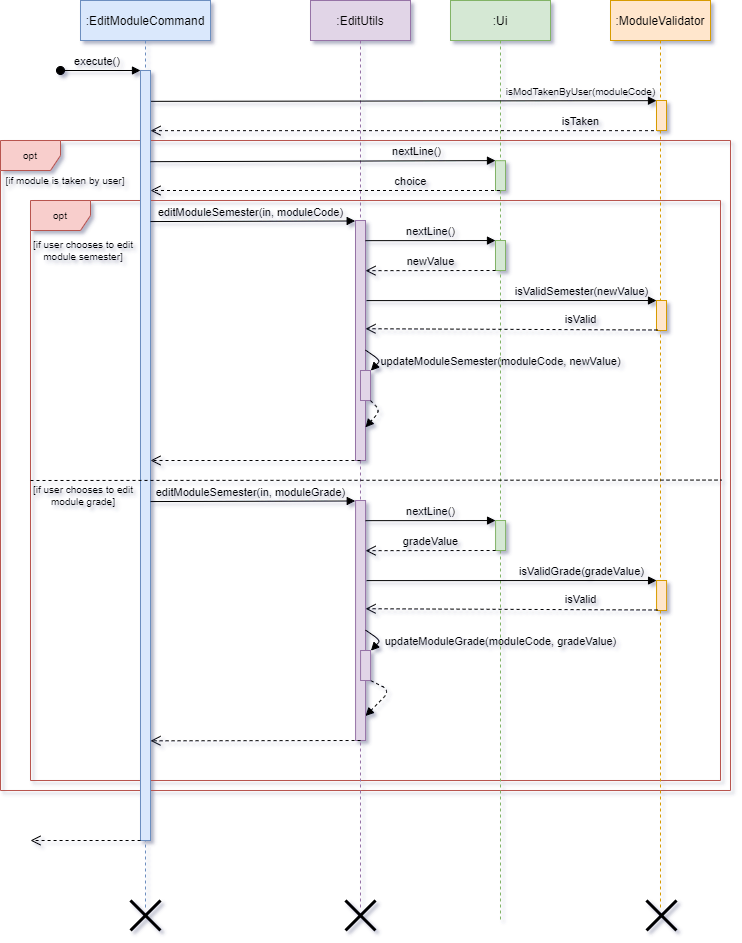

The diagram above was exported from draw.io. Its source (the exported page's mxGraphModel, read from the mxfile embedded in the PNG):
<mxGraphModel dx="1038" dy="580" grid="1" gridSize="10" guides="1" tooltips="1" connect="1" arrows="1" fold="1" page="1" pageScale="1" pageWidth="850" pageHeight="1100" math="0" shadow="1">
  <root>
    <mxCell id="0" />
    <mxCell id="1" parent="0" />
    <mxCell id="0Ojc2NjqUCTlVXHehNb1-55" value="opt" style="shape=umlFrame;whiteSpace=wrap;html=1;strokeWidth=1;fontSize=10;fillColor=#f8cecc;strokeColor=#b85450;" parent="1" vertex="1">
      <mxGeometry x="40" y="220" width="730" height="650" as="geometry" />
    </mxCell>
    <mxCell id="0Ojc2NjqUCTlVXHehNb1-60" value="opt" style="shape=umlFrame;whiteSpace=wrap;html=1;strokeWidth=1;fontSize=10;fillColor=#f8cecc;strokeColor=#b85450;" parent="1" vertex="1">
      <mxGeometry x="70" y="280" width="690" height="580" as="geometry" />
    </mxCell>
    <mxCell id="3nuBFxr9cyL0pnOWT2aG-1" value=":EditModuleCommand" style="shape=umlLifeline;perimeter=lifelinePerimeter;container=1;collapsible=0;recursiveResize=0;rounded=0;shadow=0;strokeWidth=1;fillColor=#dae8fc;strokeColor=#6c8ebf;" parent="1" vertex="1">
      <mxGeometry x="120" y="80" width="130" height="910" as="geometry" />
    </mxCell>
    <mxCell id="3nuBFxr9cyL0pnOWT2aG-2" value="" style="points=[];perimeter=orthogonalPerimeter;rounded=0;shadow=0;strokeWidth=1;fillColor=#dae8fc;strokeColor=#6c8ebf;" parent="3nuBFxr9cyL0pnOWT2aG-1" vertex="1">
      <mxGeometry x="60" y="70" width="10" height="770" as="geometry" />
    </mxCell>
    <mxCell id="3nuBFxr9cyL0pnOWT2aG-3" value="execute()" style="verticalAlign=bottom;startArrow=oval;endArrow=block;startSize=8;shadow=0;strokeWidth=1;labelBackgroundColor=none;" parent="3nuBFxr9cyL0pnOWT2aG-1" target="3nuBFxr9cyL0pnOWT2aG-2" edge="1">
      <mxGeometry x="-0.0769" relative="1" as="geometry">
        <mxPoint x="-20" y="70" as="sourcePoint" />
        <mxPoint as="offset" />
      </mxGeometry>
    </mxCell>
    <mxCell id="3nuBFxr9cyL0pnOWT2aG-5" value=":EditUtils" style="shape=umlLifeline;perimeter=lifelinePerimeter;container=1;collapsible=0;recursiveResize=0;rounded=0;shadow=0;strokeWidth=1;fillColor=#e1d5e7;strokeColor=#9673a6;" parent="1" vertex="1">
      <mxGeometry x="350" y="80" width="100" height="910" as="geometry" />
    </mxCell>
    <mxCell id="0Ojc2NjqUCTlVXHehNb1-26" value="" style="points=[];perimeter=orthogonalPerimeter;rounded=0;shadow=0;strokeWidth=1;fillColor=#e1d5e7;strokeColor=#9673a6;" parent="3nuBFxr9cyL0pnOWT2aG-5" vertex="1">
      <mxGeometry x="45" y="220" width="10" height="240" as="geometry" />
    </mxCell>
    <mxCell id="Dad6geXyl8S29A8WQttu-1" value=":Ui" style="shape=umlLifeline;perimeter=lifelinePerimeter;container=1;collapsible=0;recursiveResize=0;rounded=0;shadow=0;strokeWidth=1;fillColor=#d5e8d4;strokeColor=#82b366;" parent="1" vertex="1">
      <mxGeometry x="490" y="80" width="100" height="920" as="geometry" />
    </mxCell>
    <mxCell id="Dad6geXyl8S29A8WQttu-2" value="" style="points=[];perimeter=orthogonalPerimeter;rounded=0;shadow=0;strokeWidth=1;fillColor=#d5e8d4;strokeColor=#82b366;" parent="Dad6geXyl8S29A8WQttu-1" vertex="1">
      <mxGeometry x="45" y="160.18" width="10" height="29.82" as="geometry" />
    </mxCell>
    <mxCell id="0Ojc2NjqUCTlVXHehNb1-28" value="" style="points=[];perimeter=orthogonalPerimeter;rounded=0;shadow=0;strokeWidth=1;fillColor=#d5e8d4;strokeColor=#82b366;" parent="Dad6geXyl8S29A8WQttu-1" vertex="1">
      <mxGeometry x="45" y="240" width="10" height="30" as="geometry" />
    </mxCell>
    <mxCell id="Dad6geXyl8S29A8WQttu-3" value=":ModuleValidator" style="shape=umlLifeline;perimeter=lifelinePerimeter;container=1;collapsible=0;recursiveResize=0;rounded=0;shadow=0;strokeWidth=1;fillColor=#ffe6cc;strokeColor=#d79b00;" parent="1" vertex="1">
      <mxGeometry x="650" y="80" width="100" height="910" as="geometry" />
    </mxCell>
    <mxCell id="Dad6geXyl8S29A8WQttu-4" value="" style="points=[];perimeter=orthogonalPerimeter;rounded=0;shadow=0;strokeWidth=1;fillColor=#ffe6cc;strokeColor=#d79b00;" parent="Dad6geXyl8S29A8WQttu-3" vertex="1">
      <mxGeometry x="46" y="300" width="10" height="30" as="geometry" />
    </mxCell>
    <mxCell id="0Ojc2NjqUCTlVXHehNb1-40" value="" style="points=[];perimeter=orthogonalPerimeter;rounded=0;shadow=0;strokeWidth=1;fillColor=#e1d5e7;strokeColor=#9673a6;" parent="Dad6geXyl8S29A8WQttu-3" vertex="1">
      <mxGeometry x="-254.93" y="500" width="10" height="240" as="geometry" />
    </mxCell>
    <mxCell id="0Ojc2NjqUCTlVXHehNb1-41" value="" style="points=[];perimeter=orthogonalPerimeter;rounded=0;shadow=0;strokeWidth=1;fillColor=#d5e8d4;strokeColor=#82b366;" parent="Dad6geXyl8S29A8WQttu-3" vertex="1">
      <mxGeometry x="-114.92999999999995" y="520" width="10" height="30" as="geometry" />
    </mxCell>
    <mxCell id="0Ojc2NjqUCTlVXHehNb1-46" value="nextLine()" style="html=1;verticalAlign=bottom;endArrow=block;entryX=0;entryY=0.002;entryDx=0;entryDy=0;entryPerimeter=0;exitX=1;exitY=0.084;exitDx=0;exitDy=0;exitPerimeter=0;labelBackgroundColor=none;" parent="Dad6geXyl8S29A8WQttu-3" source="0Ojc2NjqUCTlVXHehNb1-40" target="0Ojc2NjqUCTlVXHehNb1-41" edge="1">
      <mxGeometry width="80" relative="1" as="geometry">
        <mxPoint x="-239.93" y="520" as="sourcePoint" />
        <mxPoint x="-14.92999999999995" y="520.1203600000001" as="targetPoint" />
        <mxPoint as="offset" />
      </mxGeometry>
    </mxCell>
    <mxCell id="0Ojc2NjqUCTlVXHehNb1-42" value="" style="points=[];perimeter=orthogonalPerimeter;rounded=0;shadow=0;strokeWidth=1;fillColor=#ffe6cc;strokeColor=#d79b00;" parent="Dad6geXyl8S29A8WQttu-3" vertex="1">
      <mxGeometry x="46.07000000000005" y="580" width="10" height="30" as="geometry" />
    </mxCell>
    <mxCell id="0Ojc2NjqUCTlVXHehNb1-43" value="editModuleSemester(in, moduleGrade)" style="html=1;verticalAlign=bottom;endArrow=block;entryX=-0.033;entryY=0.002;entryDx=0;entryDy=0;entryPerimeter=0;labelBackgroundColor=none;" parent="Dad6geXyl8S29A8WQttu-3" target="0Ojc2NjqUCTlVXHehNb1-40" edge="1">
      <mxGeometry x="-0.0228" width="80" relative="1" as="geometry">
        <mxPoint x="-459.93" y="501.06000000000006" as="sourcePoint" />
        <mxPoint x="-154.93" y="500.0003600000001" as="targetPoint" />
        <mxPoint as="offset" />
      </mxGeometry>
    </mxCell>
    <mxCell id="0Ojc2NjqUCTlVXHehNb1-44" value="isValid" style="verticalAlign=bottom;endArrow=open;dashed=1;endSize=8;html=1;entryX=1;entryY=0.451;entryDx=0;entryDy=0;entryPerimeter=0;labelBackgroundColor=none;" parent="Dad6geXyl8S29A8WQttu-3" target="0Ojc2NjqUCTlVXHehNb1-40" edge="1">
      <mxGeometry x="-0.4726" y="-1" relative="1" as="geometry">
        <mxPoint x="47.07000000000028" y="609.5" as="sourcePoint" />
        <mxPoint x="-92.42999999999995" y="609.5" as="targetPoint" />
        <mxPoint as="offset" />
      </mxGeometry>
    </mxCell>
    <mxCell id="0Ojc2NjqUCTlVXHehNb1-45" value="isValidGrade(gradeValue)" style="html=1;verticalAlign=bottom;endArrow=block;entryX=0;entryY=0.001;entryDx=0;entryDy=0;entryPerimeter=0;exitX=0.497;exitY=0.443;exitDx=0;exitDy=0;exitPerimeter=0;labelBackgroundColor=none;" parent="Dad6geXyl8S29A8WQttu-3" target="0Ojc2NjqUCTlVXHehNb1-42" edge="1">
      <mxGeometry x="0.4828" width="80" relative="1" as="geometry">
        <mxPoint x="-243.93" y="580.0999999999999" as="sourcePoint" />
        <mxPoint x="-248.63" y="580.4999999999999" as="targetPoint" />
        <mxPoint as="offset" />
      </mxGeometry>
    </mxCell>
    <mxCell id="0Ojc2NjqUCTlVXHehNb1-47" value="gradeValue" style="verticalAlign=bottom;endArrow=open;dashed=1;endSize=8;html=1;entryX=1;entryY=0.209;entryDx=0;entryDy=0;entryPerimeter=0;labelBackgroundColor=none;" parent="Dad6geXyl8S29A8WQttu-3" target="0Ojc2NjqUCTlVXHehNb1-40" edge="1">
      <mxGeometry x="0.0024" relative="1" as="geometry">
        <mxPoint x="-114.92999999999995" y="550" as="sourcePoint" />
        <mxPoint x="-239.93" y="550" as="targetPoint" />
        <mxPoint as="offset" />
      </mxGeometry>
    </mxCell>
    <mxCell id="0Ojc2NjqUCTlVXHehNb1-48" value="" style="points=[];perimeter=orthogonalPerimeter;rounded=0;shadow=0;strokeWidth=1;fillColor=#e1d5e7;strokeColor=#9673a6;" parent="Dad6geXyl8S29A8WQttu-3" vertex="1">
      <mxGeometry x="-249.93" y="650" width="10" height="30" as="geometry" />
    </mxCell>
    <mxCell id="0Ojc2NjqUCTlVXHehNb1-49" value="updateModuleGrade(moduleCode, gradeValue)" style="html=1;verticalAlign=bottom;endArrow=block;entryX=1.033;entryY=0.006;entryDx=0;entryDy=0;entryPerimeter=0;exitX=1;exitY=0.54;exitDx=0;exitDy=0;exitPerimeter=0;labelBackgroundColor=none;" parent="Dad6geXyl8S29A8WQttu-3" source="0Ojc2NjqUCTlVXHehNb1-40" target="0Ojc2NjqUCTlVXHehNb1-48" edge="1">
      <mxGeometry x="0.1304" y="120" width="80" relative="1" as="geometry">
        <mxPoint x="-249.93" y="629.68" as="sourcePoint" />
        <mxPoint x="-119.92999999999995" y="629.5799999999999" as="targetPoint" />
        <mxPoint x="33" y="-72" as="offset" />
        <Array as="points">
          <mxPoint x="-229.93" y="640" />
        </Array>
      </mxGeometry>
    </mxCell>
    <mxCell id="0Ojc2NjqUCTlVXHehNb1-51" value="" style="verticalAlign=bottom;endArrow=open;dashed=1;endSize=8;html=1;entryX=0.993;entryY=0.697;entryDx=0;entryDy=0;entryPerimeter=0;" parent="Dad6geXyl8S29A8WQttu-3" edge="1">
      <mxGeometry x="0.0024" relative="1" as="geometry">
        <mxPoint x="-249.93" y="740" as="sourcePoint" />
        <mxPoint x="-460.00000000000017" y="740.3199999999999" as="targetPoint" />
        <mxPoint as="offset" />
      </mxGeometry>
    </mxCell>
    <mxCell id="0Ojc2NjqUCTlVXHehNb1-54" value="" style="html=1;verticalAlign=bottom;endArrow=block;entryX=0.993;entryY=0.898;entryDx=0;entryDy=0;entryPerimeter=0;exitX=1.026;exitY=1.006;exitDx=0;exitDy=0;exitPerimeter=0;dashed=1;" parent="Dad6geXyl8S29A8WQttu-3" source="0Ojc2NjqUCTlVXHehNb1-48" target="0Ojc2NjqUCTlVXHehNb1-40" edge="1">
      <mxGeometry x="0.1304" y="175" width="80" relative="1" as="geometry">
        <mxPoint x="-234.93000000000006" y="639.5999999999999" as="sourcePoint" />
        <mxPoint x="-229.60000000000014" y="660.1799999999998" as="targetPoint" />
        <mxPoint x="43" y="-81" as="offset" />
        <Array as="points">
          <mxPoint x="-220" y="690" />
        </Array>
      </mxGeometry>
    </mxCell>
    <mxCell id="0Ojc2NjqUCTlVXHehNb1-9" value="isModTakenByUser(moduleCode)" style="html=1;verticalAlign=bottom;endArrow=block;entryX=0;entryY=0.006;entryDx=0;entryDy=0;entryPerimeter=0;fontSize=10;labelBackgroundColor=none;" parent="1" target="3nuBFxr9cyL0pnOWT2aG-6" edge="1">
      <mxGeometry x="0.6992" width="80" relative="1" as="geometry">
        <mxPoint x="190.67" y="180.84000000000003" as="sourcePoint" />
        <mxPoint x="345.67" y="180.84000000000003" as="targetPoint" />
        <mxPoint as="offset" />
      </mxGeometry>
    </mxCell>
    <mxCell id="0Ojc2NjqUCTlVXHehNb1-10" value="isTaken" style="html=1;verticalAlign=bottom;endArrow=open;dashed=1;endSize=8;entryX=1.033;entryY=0.411;entryDx=0;entryDy=0;entryPerimeter=0;labelBackgroundColor=none;" parent="1" source="Dad6geXyl8S29A8WQttu-3" edge="1">
      <mxGeometry x="-0.6879" relative="1" as="geometry">
        <mxPoint x="349.67" y="210" as="sourcePoint" />
        <mxPoint x="189.99999999999991" y="210.15999999999997" as="targetPoint" />
        <mxPoint as="offset" />
      </mxGeometry>
    </mxCell>
    <mxCell id="0Ojc2NjqUCTlVXHehNb1-11" value="nextLine()" style="html=1;verticalAlign=bottom;endArrow=block;entryX=0;entryY=-0.002;entryDx=0;entryDy=0;entryPerimeter=0;labelBackgroundColor=none;" parent="1" target="Dad6geXyl8S29A8WQttu-2" edge="1">
      <mxGeometry x="0.5434" width="80" relative="1" as="geometry">
        <mxPoint x="190" y="241.18" as="sourcePoint" />
        <mxPoint x="351" y="242.02000000000004" as="targetPoint" />
        <mxPoint as="offset" />
      </mxGeometry>
    </mxCell>
    <mxCell id="0Ojc2NjqUCTlVXHehNb1-24" value="choice" style="html=1;verticalAlign=bottom;endArrow=open;dashed=1;endSize=8;labelBackgroundColor=none;" parent="1" source="Dad6geXyl8S29A8WQttu-1" edge="1">
      <mxGeometry x="-0.4839" relative="1" as="geometry">
        <mxPoint x="500.0000000000001" y="270" as="sourcePoint" />
        <mxPoint x="190" y="270" as="targetPoint" />
        <mxPoint as="offset" />
      </mxGeometry>
    </mxCell>
    <mxCell id="0Ojc2NjqUCTlVXHehNb1-25" value="editModuleSemester(in, moduleCode)" style="html=1;verticalAlign=bottom;endArrow=block;entryX=-0.033;entryY=0.002;entryDx=0;entryDy=0;entryPerimeter=0;labelBackgroundColor=none;" parent="1" target="0Ojc2NjqUCTlVXHehNb1-26" edge="1">
      <mxGeometry x="-0.0228" width="80" relative="1" as="geometry">
        <mxPoint x="190" y="301.06000000000006" as="sourcePoint" />
        <mxPoint x="495" y="300.0003600000001" as="targetPoint" />
        <mxPoint as="offset" />
      </mxGeometry>
    </mxCell>
    <mxCell id="3nuBFxr9cyL0pnOWT2aG-6" value="" style="points=[];perimeter=orthogonalPerimeter;rounded=0;shadow=0;strokeWidth=1;fillColor=#ffe6cc;strokeColor=#d79b00;" parent="1" vertex="1">
      <mxGeometry x="696" y="180" width="10" height="30" as="geometry" />
    </mxCell>
    <mxCell id="0Ojc2NjqUCTlVXHehNb1-20" value="isValid" style="verticalAlign=bottom;endArrow=open;dashed=1;endSize=8;html=1;entryX=1;entryY=0.451;entryDx=0;entryDy=0;entryPerimeter=0;labelBackgroundColor=none;" parent="1" target="0Ojc2NjqUCTlVXHehNb1-26" edge="1">
      <mxGeometry x="-0.4726" y="-1" relative="1" as="geometry">
        <mxPoint x="697.0000000000002" y="409.5" as="sourcePoint" />
        <mxPoint x="557.5" y="409.5" as="targetPoint" />
        <mxPoint as="offset" />
      </mxGeometry>
    </mxCell>
    <mxCell id="0Ojc2NjqUCTlVXHehNb1-19" value="isValidSemester(newValue)" style="html=1;verticalAlign=bottom;endArrow=block;entryX=0;entryY=0.001;entryDx=0;entryDy=0;entryPerimeter=0;exitX=0.497;exitY=0.443;exitDx=0;exitDy=0;exitPerimeter=0;labelBackgroundColor=none;" parent="1" target="Dad6geXyl8S29A8WQttu-4" edge="1">
      <mxGeometry x="0.4828" width="80" relative="1" as="geometry">
        <mxPoint x="406.00000000000006" y="380.1" as="sourcePoint" />
        <mxPoint x="401.3" y="380.4999999999999" as="targetPoint" />
        <mxPoint as="offset" />
      </mxGeometry>
    </mxCell>
    <mxCell id="0Ojc2NjqUCTlVXHehNb1-32" value="nextLine()" style="html=1;verticalAlign=bottom;endArrow=block;entryX=0;entryY=0.002;entryDx=0;entryDy=0;entryPerimeter=0;exitX=1;exitY=0.084;exitDx=0;exitDy=0;exitPerimeter=0;labelBackgroundColor=none;" parent="1" source="0Ojc2NjqUCTlVXHehNb1-26" target="0Ojc2NjqUCTlVXHehNb1-28" edge="1">
      <mxGeometry width="80" relative="1" as="geometry">
        <mxPoint x="410" y="320" as="sourcePoint" />
        <mxPoint x="635" y="320.1203600000001" as="targetPoint" />
        <mxPoint as="offset" />
      </mxGeometry>
    </mxCell>
    <mxCell id="0Ojc2NjqUCTlVXHehNb1-33" value="newValue" style="verticalAlign=bottom;endArrow=open;dashed=1;endSize=8;html=1;entryX=1;entryY=0.209;entryDx=0;entryDy=0;entryPerimeter=0;labelBackgroundColor=none;" parent="1" target="0Ojc2NjqUCTlVXHehNb1-26" edge="1">
      <mxGeometry x="0.0024" relative="1" as="geometry">
        <mxPoint x="535" y="350" as="sourcePoint" />
        <mxPoint x="410" y="350" as="targetPoint" />
        <mxPoint as="offset" />
      </mxGeometry>
    </mxCell>
    <mxCell id="0Ojc2NjqUCTlVXHehNb1-34" value="" style="points=[];perimeter=orthogonalPerimeter;rounded=0;shadow=0;strokeWidth=1;fillColor=#e1d5e7;strokeColor=#9673a6;" parent="1" vertex="1">
      <mxGeometry x="400" y="450" width="10" height="30" as="geometry" />
    </mxCell>
    <mxCell id="0Ojc2NjqUCTlVXHehNb1-35" value="updateModuleSemester(moduleCode, newValue)" style="html=1;verticalAlign=bottom;endArrow=block;entryX=1.033;entryY=0.006;entryDx=0;entryDy=0;entryPerimeter=0;exitX=1;exitY=0.54;exitDx=0;exitDy=0;exitPerimeter=0;labelBackgroundColor=none;" parent="1" source="0Ojc2NjqUCTlVXHehNb1-26" target="0Ojc2NjqUCTlVXHehNb1-34" edge="1">
      <mxGeometry x="0.1304" y="120" width="80" relative="1" as="geometry">
        <mxPoint x="400" y="429.67999999999995" as="sourcePoint" />
        <mxPoint x="530" y="429.5799999999999" as="targetPoint" />
        <mxPoint x="33" y="-72" as="offset" />
        <Array as="points">
          <mxPoint x="420" y="440" />
        </Array>
      </mxGeometry>
    </mxCell>
    <mxCell id="0Ojc2NjqUCTlVXHehNb1-37" value="" style="html=1;verticalAlign=bottom;endArrow=block;entryX=0.994;entryY=0.862;entryDx=0;entryDy=0;entryPerimeter=0;exitX=1;exitY=0.084;exitDx=0;exitDy=0;exitPerimeter=0;dashed=1;" parent="1" target="0Ojc2NjqUCTlVXHehNb1-26" edge="1">
      <mxGeometry x="-0.233" y="32" width="80" relative="1" as="geometry">
        <mxPoint x="410" y="480.09999999999997" as="sourcePoint" />
        <mxPoint x="540" y="480.00000000000006" as="targetPoint" />
        <mxPoint x="6" y="-11" as="offset" />
        <Array as="points">
          <mxPoint x="420" y="490" />
        </Array>
      </mxGeometry>
    </mxCell>
    <mxCell id="0Ojc2NjqUCTlVXHehNb1-38" value="" style="verticalAlign=bottom;endArrow=open;dashed=1;endSize=8;html=1;" parent="1" target="3nuBFxr9cyL0pnOWT2aG-2" edge="1">
      <mxGeometry x="0.0024" relative="1" as="geometry">
        <mxPoint x="400" y="540" as="sourcePoint" />
        <mxPoint x="270" y="540.16" as="targetPoint" />
        <mxPoint as="offset" />
      </mxGeometry>
    </mxCell>
    <mxCell id="0Ojc2NjqUCTlVXHehNb1-59" value="[if module is taken by user]" style="text;html=1;strokeColor=none;fillColor=none;align=center;verticalAlign=middle;whiteSpace=wrap;rounded=0;fontSize=10;" parent="1" vertex="1">
      <mxGeometry x="40" y="250" width="130" height="20" as="geometry" />
    </mxCell>
    <mxCell id="0Ojc2NjqUCTlVXHehNb1-61" value="" style="endArrow=none;dashed=1;html=1;fontSize=10;entryX=1.002;entryY=0.482;entryDx=0;entryDy=0;entryPerimeter=0;" parent="1" target="0Ojc2NjqUCTlVXHehNb1-60" edge="1">
      <mxGeometry width="50" height="50" relative="1" as="geometry">
        <mxPoint x="70" y="560" as="sourcePoint" />
        <mxPoint x="120" y="510" as="targetPoint" />
      </mxGeometry>
    </mxCell>
    <mxCell id="0Ojc2NjqUCTlVXHehNb1-62" value="[if user chooses to edit module semester]" style="text;html=1;strokeColor=none;fillColor=none;align=center;verticalAlign=middle;whiteSpace=wrap;rounded=0;fontSize=10;" parent="1" vertex="1">
      <mxGeometry x="63" y="320" width="120" height="20" as="geometry" />
    </mxCell>
    <mxCell id="0Ojc2NjqUCTlVXHehNb1-63" value="[if user chooses to edit module grade]" style="text;html=1;strokeColor=none;fillColor=none;align=center;verticalAlign=middle;whiteSpace=wrap;rounded=0;fontSize=10;" parent="1" vertex="1">
      <mxGeometry x="63" y="565" width="120" height="20" as="geometry" />
    </mxCell>
    <mxCell id="0Ojc2NjqUCTlVXHehNb1-58" value="" style="shape=umlDestroy;whiteSpace=wrap;html=1;strokeWidth=3;fontSize=10;" parent="1" vertex="1">
      <mxGeometry x="170" y="980" width="30" height="30" as="geometry" />
    </mxCell>
    <mxCell id="0Ojc2NjqUCTlVXHehNb1-57" value="" style="shape=umlDestroy;whiteSpace=wrap;html=1;strokeWidth=3;fontSize=10;" parent="1" vertex="1">
      <mxGeometry x="385" y="980" width="30" height="30" as="geometry" />
    </mxCell>
    <mxCell id="0Ojc2NjqUCTlVXHehNb1-56" value="" style="shape=umlDestroy;whiteSpace=wrap;html=1;strokeWidth=3;fontSize=10;" parent="1" vertex="1">
      <mxGeometry x="686" y="980" width="30" height="30" as="geometry" />
    </mxCell>
    <mxCell id="0r0eSXXmXfaRjDF3rIGp-2" value="" style="verticalAlign=bottom;endArrow=open;dashed=1;endSize=8;html=1;" edge="1" parent="1">
      <mxGeometry x="0.0024" relative="1" as="geometry">
        <mxPoint x="180.06999999999994" y="920" as="sourcePoint" />
        <mxPoint x="70" y="920" as="targetPoint" />
        <mxPoint as="offset" />
      </mxGeometry>
    </mxCell>
  </root>
</mxGraphModel>